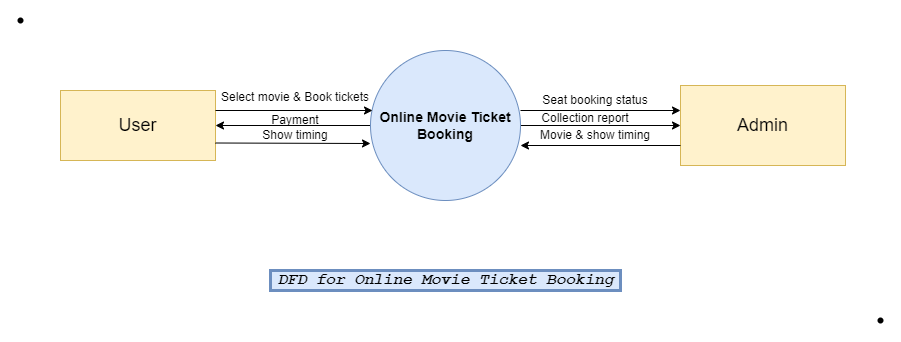

The diagram above was exported from draw.io. Its source (the exported page's mxGraphModel, read from the mxfile embedded in the PNG):
<mxGraphModel dx="1871" dy="651" grid="1" gridSize="10" guides="1" tooltips="1" connect="1" arrows="1" fold="1" page="1" pageScale="1" pageWidth="850" pageHeight="1100" math="0" shadow="0">
  <root>
    <mxCell id="0" />
    <mxCell id="1" parent="0" />
    <mxCell id="OGnT6gfG3Wj3ZNau_gN--4" value="" style="edgeStyle=orthogonalEdgeStyle;rounded=0;orthogonalLoop=1;jettySize=auto;html=1;fontSize=14;" parent="1" source="OGnT6gfG3Wj3ZNau_gN--1" target="OGnT6gfG3Wj3ZNau_gN--3" edge="1">
      <mxGeometry relative="1" as="geometry" />
    </mxCell>
    <mxCell id="OGnT6gfG3Wj3ZNau_gN--6" value="" style="edgeStyle=orthogonalEdgeStyle;rounded=0;orthogonalLoop=1;jettySize=auto;html=1;fontSize=14;" parent="1" source="OGnT6gfG3Wj3ZNau_gN--1" target="OGnT6gfG3Wj3ZNau_gN--5" edge="1">
      <mxGeometry relative="1" as="geometry" />
    </mxCell>
    <mxCell id="OGnT6gfG3Wj3ZNau_gN--1" value="&lt;font style=&quot;font-size: 14px;&quot;&gt;&lt;b&gt;Online Movie Ticket Booking&lt;/b&gt;&lt;/font&gt;" style="ellipse;whiteSpace=wrap;html=1;fillColor=#dae8fc;strokeColor=#6c8ebf;" parent="1" vertex="1">
      <mxGeometry x="350" y="230" width="150" height="150" as="geometry" />
    </mxCell>
    <mxCell id="OGnT6gfG3Wj3ZNau_gN--3" value="&lt;font style=&quot;font-size: 18px;&quot;&gt;User&lt;/font&gt;" style="whiteSpace=wrap;html=1;fillColor=#fff2cc;strokeColor=#d6b656;" parent="1" vertex="1">
      <mxGeometry x="40" y="270" width="155" height="70" as="geometry" />
    </mxCell>
    <mxCell id="OGnT6gfG3Wj3ZNau_gN--5" value="&lt;font style=&quot;font-size: 18px;&quot;&gt;Admin&lt;/font&gt;" style="whiteSpace=wrap;html=1;fillColor=#fff2cc;strokeColor=#d6b656;" parent="1" vertex="1">
      <mxGeometry x="660" y="265" width="165" height="80" as="geometry" />
    </mxCell>
    <mxCell id="OGnT6gfG3Wj3ZNau_gN--7" value="" style="endArrow=classic;html=1;rounded=0;fontSize=18;exitX=1;exitY=0.75;exitDx=0;exitDy=0;" parent="1" source="OGnT6gfG3Wj3ZNau_gN--3" edge="1">
      <mxGeometry width="50" height="50" relative="1" as="geometry">
        <mxPoint x="285" y="350" as="sourcePoint" />
        <mxPoint x="350" y="323" as="targetPoint" />
      </mxGeometry>
    </mxCell>
    <mxCell id="OGnT6gfG3Wj3ZNau_gN--8" value="" style="endArrow=classic;html=1;rounded=0;fontSize=18;exitX=0;exitY=0.75;exitDx=0;exitDy=0;" parent="1" source="OGnT6gfG3Wj3ZNau_gN--5" edge="1">
      <mxGeometry width="50" height="50" relative="1" as="geometry">
        <mxPoint x="630" y="320" as="sourcePoint" />
        <mxPoint x="500" y="325" as="targetPoint" />
      </mxGeometry>
    </mxCell>
    <mxCell id="OGnT6gfG3Wj3ZNau_gN--10" value="" style="edgeStyle=orthogonalEdgeStyle;rounded=0;orthogonalLoop=1;jettySize=auto;html=1;fontSize=14;" parent="1" edge="1">
      <mxGeometry relative="1" as="geometry">
        <mxPoint x="500" y="290" as="sourcePoint" />
        <mxPoint x="660" y="290" as="targetPoint" />
      </mxGeometry>
    </mxCell>
    <mxCell id="OGnT6gfG3Wj3ZNau_gN--11" value="" style="endArrow=classic;html=1;rounded=0;fontSize=18;" parent="1" edge="1">
      <mxGeometry width="50" height="50" relative="1" as="geometry">
        <mxPoint x="195" y="290" as="sourcePoint" />
        <mxPoint x="352" y="290" as="targetPoint" />
      </mxGeometry>
    </mxCell>
    <mxCell id="OGnT6gfG3Wj3ZNau_gN--12" value="&lt;font style=&quot;font-size: 12px;&quot;&gt;Select movie &amp;amp; Book tickets&lt;/font&gt;" style="text;html=1;strokeColor=none;fillColor=none;align=center;verticalAlign=middle;whiteSpace=wrap;rounded=0;fontSize=18;" parent="1" vertex="1">
      <mxGeometry x="195" y="260" width="160" height="30" as="geometry" />
    </mxCell>
    <mxCell id="OGnT6gfG3Wj3ZNau_gN--13" value="Payment" style="text;html=1;strokeColor=none;fillColor=none;align=center;verticalAlign=middle;whiteSpace=wrap;rounded=0;fontSize=12;" parent="1" vertex="1">
      <mxGeometry x="245" y="290" width="60" height="20" as="geometry" />
    </mxCell>
    <mxCell id="OGnT6gfG3Wj3ZNau_gN--14" value="Show timing" style="text;html=1;strokeColor=none;fillColor=none;align=center;verticalAlign=middle;whiteSpace=wrap;rounded=0;fontSize=12;" parent="1" vertex="1">
      <mxGeometry x="215" y="300" width="120" height="30" as="geometry" />
    </mxCell>
    <mxCell id="OGnT6gfG3Wj3ZNau_gN--15" value="Seat booking status" style="text;html=1;strokeColor=none;fillColor=none;align=center;verticalAlign=middle;whiteSpace=wrap;rounded=0;fontSize=12;" parent="1" vertex="1">
      <mxGeometry x="520" y="265" width="110" height="30" as="geometry" />
    </mxCell>
    <mxCell id="OGnT6gfG3Wj3ZNau_gN--16" value="Collection report" style="text;html=1;strokeColor=none;fillColor=none;align=center;verticalAlign=middle;whiteSpace=wrap;rounded=0;fontSize=12;" parent="1" vertex="1">
      <mxGeometry x="465" y="285" width="200" height="25" as="geometry" />
    </mxCell>
    <mxCell id="OGnT6gfG3Wj3ZNau_gN--17" value="Movie &amp;amp; show timing" style="text;html=1;strokeColor=none;fillColor=none;align=center;verticalAlign=middle;whiteSpace=wrap;rounded=0;fontSize=12;" parent="1" vertex="1">
      <mxGeometry x="475" y="300" width="200" height="30" as="geometry" />
    </mxCell>
    <mxCell id="Yxd3dCZoaWJCsjuBIhm_-1" value="DFD for Online Movie Ticket Booking" style="text;html=1;align=center;verticalAlign=middle;resizable=0;points=[];autosize=1;strokeColor=#6c8ebf;fillColor=#dae8fc;strokeWidth=3;fontFamily=Courier New;fontStyle=3;fontSize=16;" vertex="1" parent="1">
      <mxGeometry x="250" y="450" width="350" height="20" as="geometry" />
    </mxCell>
    <mxCell id="Yxd3dCZoaWJCsjuBIhm_-2" value="" style="shape=waypoint;sketch=0;fillStyle=solid;size=6;pointerEvents=1;points=[];fillColor=none;resizable=0;rotatable=0;perimeter=centerPerimeter;snapToPoint=1;" vertex="1" parent="1">
      <mxGeometry x="-20" y="180" width="40" height="40" as="geometry" />
    </mxCell>
    <mxCell id="Yxd3dCZoaWJCsjuBIhm_-3" value="" style="shape=waypoint;sketch=0;fillStyle=solid;size=6;pointerEvents=1;points=[];fillColor=none;resizable=0;rotatable=0;perimeter=centerPerimeter;snapToPoint=1;" vertex="1" parent="1">
      <mxGeometry x="840" y="480" width="40" height="40" as="geometry" />
    </mxCell>
  </root>
</mxGraphModel>